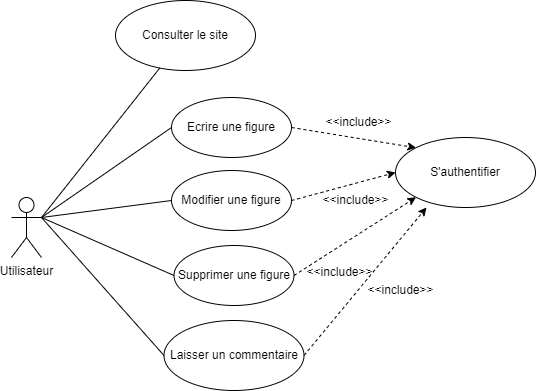

The diagram above was exported from draw.io. Its source (the exported page's mxGraphModel, read from the mxfile embedded in the PNG):
<mxGraphModel dx="1434" dy="738" grid="1" gridSize="10" guides="1" tooltips="1" connect="1" arrows="1" fold="1" page="1" pageScale="1" pageWidth="1169" pageHeight="827" math="0" shadow="0">
  <root>
    <mxCell id="0" />
    <mxCell id="1" parent="0" />
    <mxCell id="AKVKUtECQsL-AQ-YcS-P-1" value="Utilisateur" style="shape=umlActor;verticalLabelPosition=bottom;verticalAlign=top;html=1;outlineConnect=0;" vertex="1" parent="1">
      <mxGeometry x="196" y="347" width="30" height="60" as="geometry" />
    </mxCell>
    <mxCell id="AKVKUtECQsL-AQ-YcS-P-2" value="Consulter le site" style="ellipse;whiteSpace=wrap;html=1;" vertex="1" parent="1">
      <mxGeometry x="300" y="150" width="140" height="70" as="geometry" />
    </mxCell>
    <mxCell id="AKVKUtECQsL-AQ-YcS-P-3" value="" style="endArrow=none;html=1;rounded=0;" edge="1" parent="1" target="AKVKUtECQsL-AQ-YcS-P-2">
      <mxGeometry width="50" height="50" relative="1" as="geometry">
        <mxPoint x="226" y="367" as="sourcePoint" />
        <mxPoint x="296" y="247" as="targetPoint" />
      </mxGeometry>
    </mxCell>
    <mxCell id="AKVKUtECQsL-AQ-YcS-P-4" value="" style="endArrow=none;html=1;rounded=0;exitX=1;exitY=0.3333333333333333;exitDx=0;exitDy=0;exitPerimeter=0;entryX=0;entryY=0.5;entryDx=0;entryDy=0;" edge="1" parent="1" source="AKVKUtECQsL-AQ-YcS-P-1" target="AKVKUtECQsL-AQ-YcS-P-9">
      <mxGeometry width="50" height="50" relative="1" as="geometry">
        <mxPoint x="256" y="367" as="sourcePoint" />
        <mxPoint x="356" y="332" as="targetPoint" />
      </mxGeometry>
    </mxCell>
    <mxCell id="AKVKUtECQsL-AQ-YcS-P-5" value="Laisser un commentaire" style="ellipse;whiteSpace=wrap;html=1;" vertex="1" parent="1">
      <mxGeometry x="348.5" y="470" width="140" height="70" as="geometry" />
    </mxCell>
    <mxCell id="AKVKUtECQsL-AQ-YcS-P-6" value="" style="endArrow=none;html=1;rounded=0;exitX=1;exitY=0.3333333333333333;exitDx=0;exitDy=0;exitPerimeter=0;entryX=0;entryY=0.5;entryDx=0;entryDy=0;" edge="1" parent="1" source="AKVKUtECQsL-AQ-YcS-P-1" target="AKVKUtECQsL-AQ-YcS-P-5">
      <mxGeometry width="50" height="50" relative="1" as="geometry">
        <mxPoint x="246" y="377" as="sourcePoint" />
        <mxPoint x="296" y="407" as="targetPoint" />
      </mxGeometry>
    </mxCell>
    <mxCell id="AKVKUtECQsL-AQ-YcS-P-9" value="Ecrire une figure" style="ellipse;whiteSpace=wrap;html=1;" vertex="1" parent="1">
      <mxGeometry x="356" y="247" width="120" height="60" as="geometry" />
    </mxCell>
    <mxCell id="AKVKUtECQsL-AQ-YcS-P-10" value="Modifier une figure" style="ellipse;whiteSpace=wrap;html=1;" vertex="1" parent="1">
      <mxGeometry x="356" y="320" width="120" height="60" as="geometry" />
    </mxCell>
    <mxCell id="AKVKUtECQsL-AQ-YcS-P-11" value="" style="endArrow=none;html=1;rounded=0;exitX=1;exitY=0.3333333333333333;exitDx=0;exitDy=0;exitPerimeter=0;entryX=0;entryY=0.5;entryDx=0;entryDy=0;" edge="1" parent="1" source="AKVKUtECQsL-AQ-YcS-P-1" target="AKVKUtECQsL-AQ-YcS-P-10">
      <mxGeometry width="50" height="50" relative="1" as="geometry">
        <mxPoint x="236" y="377" as="sourcePoint" />
        <mxPoint x="366" y="287" as="targetPoint" />
      </mxGeometry>
    </mxCell>
    <mxCell id="AKVKUtECQsL-AQ-YcS-P-12" value="" style="endArrow=classic;html=1;rounded=0;dashed=1;exitX=1;exitY=1;exitDx=0;exitDy=0;entryX=0;entryY=0;entryDx=0;entryDy=0;" edge="1" parent="1" target="AKVKUtECQsL-AQ-YcS-P-14">
      <mxGeometry width="50" height="50" relative="1" as="geometry">
        <mxPoint x="476" y="277" as="sourcePoint" />
        <mxPoint x="627" y="307" as="targetPoint" />
      </mxGeometry>
    </mxCell>
    <mxCell id="AKVKUtECQsL-AQ-YcS-P-13" value="" style="endArrow=classic;html=1;rounded=0;dashed=1;exitX=1;exitY=0.5;exitDx=0;exitDy=0;entryX=0;entryY=0.5;entryDx=0;entryDy=0;" edge="1" parent="1" source="AKVKUtECQsL-AQ-YcS-P-10" target="AKVKUtECQsL-AQ-YcS-P-14">
      <mxGeometry width="50" height="50" relative="1" as="geometry">
        <mxPoint x="486" y="287" as="sourcePoint" />
        <mxPoint x="616" y="327" as="targetPoint" />
      </mxGeometry>
    </mxCell>
    <mxCell id="AKVKUtECQsL-AQ-YcS-P-14" value="S'authentifier" style="ellipse;whiteSpace=wrap;html=1;" vertex="1" parent="1">
      <mxGeometry x="580" y="287" width="140" height="70" as="geometry" />
    </mxCell>
    <mxCell id="AKVKUtECQsL-AQ-YcS-P-15" value="&amp;lt;&amp;lt;include&amp;gt;&amp;gt;" style="text;html=1;align=center;verticalAlign=middle;resizable=0;points=[];autosize=1;strokeColor=none;fillColor=none;" vertex="1" parent="1">
      <mxGeometry x="495" y="335" width="90" height="30" as="geometry" />
    </mxCell>
    <mxCell id="AKVKUtECQsL-AQ-YcS-P-16" value="&amp;lt;&amp;lt;include&amp;gt;&amp;gt;" style="text;html=1;align=center;verticalAlign=middle;resizable=0;points=[];autosize=1;strokeColor=none;fillColor=none;" vertex="1" parent="1">
      <mxGeometry x="498" y="257" width="90" height="30" as="geometry" />
    </mxCell>
    <mxCell id="YqbXd9DA_aHj6Y3Vd_t1-1" value="Supprimer une figure" style="ellipse;whiteSpace=wrap;html=1;" vertex="1" parent="1">
      <mxGeometry x="358.5" y="395" width="120" height="60" as="geometry" />
    </mxCell>
    <mxCell id="YqbXd9DA_aHj6Y3Vd_t1-2" value="" style="endArrow=none;html=1;rounded=0;entryX=0;entryY=0.5;entryDx=0;entryDy=0;exitX=1;exitY=0.3333333333333333;exitDx=0;exitDy=0;exitPerimeter=0;" edge="1" parent="1" target="YqbXd9DA_aHj6Y3Vd_t1-1" source="AKVKUtECQsL-AQ-YcS-P-1">
      <mxGeometry width="50" height="50" relative="1" as="geometry">
        <mxPoint x="230" y="370" as="sourcePoint" />
        <mxPoint x="368.5" y="347" as="targetPoint" />
      </mxGeometry>
    </mxCell>
    <mxCell id="YqbXd9DA_aHj6Y3Vd_t1-3" value="" style="endArrow=classic;html=1;rounded=0;dashed=1;exitX=1;exitY=0.5;exitDx=0;exitDy=0;entryX=0;entryY=1;entryDx=0;entryDy=0;" edge="1" parent="1" source="YqbXd9DA_aHj6Y3Vd_t1-1" target="AKVKUtECQsL-AQ-YcS-P-14">
      <mxGeometry width="50" height="50" relative="1" as="geometry">
        <mxPoint x="488.5" y="347" as="sourcePoint" />
        <mxPoint x="603.5" y="407" as="targetPoint" />
      </mxGeometry>
    </mxCell>
    <mxCell id="YqbXd9DA_aHj6Y3Vd_t1-4" value="&amp;lt;&amp;lt;include&amp;gt;&amp;gt;" style="text;html=1;align=center;verticalAlign=middle;resizable=0;points=[];autosize=1;strokeColor=none;fillColor=none;" vertex="1" parent="1">
      <mxGeometry x="478.5" y="407" width="90" height="30" as="geometry" />
    </mxCell>
    <mxCell id="0qNVoyIV3oW7XU4Dml3X-1" value="" style="endArrow=classic;html=1;rounded=0;dashed=1;exitX=1;exitY=0.5;exitDx=0;exitDy=0;entryX=0;entryY=1;entryDx=0;entryDy=0;" edge="1" parent="1" source="AKVKUtECQsL-AQ-YcS-P-5">
      <mxGeometry width="50" height="50" relative="1" as="geometry">
        <mxPoint x="489" y="435" as="sourcePoint" />
        <mxPoint x="611" y="357" as="targetPoint" />
      </mxGeometry>
    </mxCell>
    <mxCell id="0qNVoyIV3oW7XU4Dml3X-2" value="&amp;lt;&amp;lt;include&amp;gt;&amp;gt;" style="text;html=1;align=center;verticalAlign=middle;resizable=0;points=[];autosize=1;strokeColor=none;fillColor=none;" vertex="1" parent="1">
      <mxGeometry x="540" y="425" width="90" height="30" as="geometry" />
    </mxCell>
  </root>
</mxGraphModel>